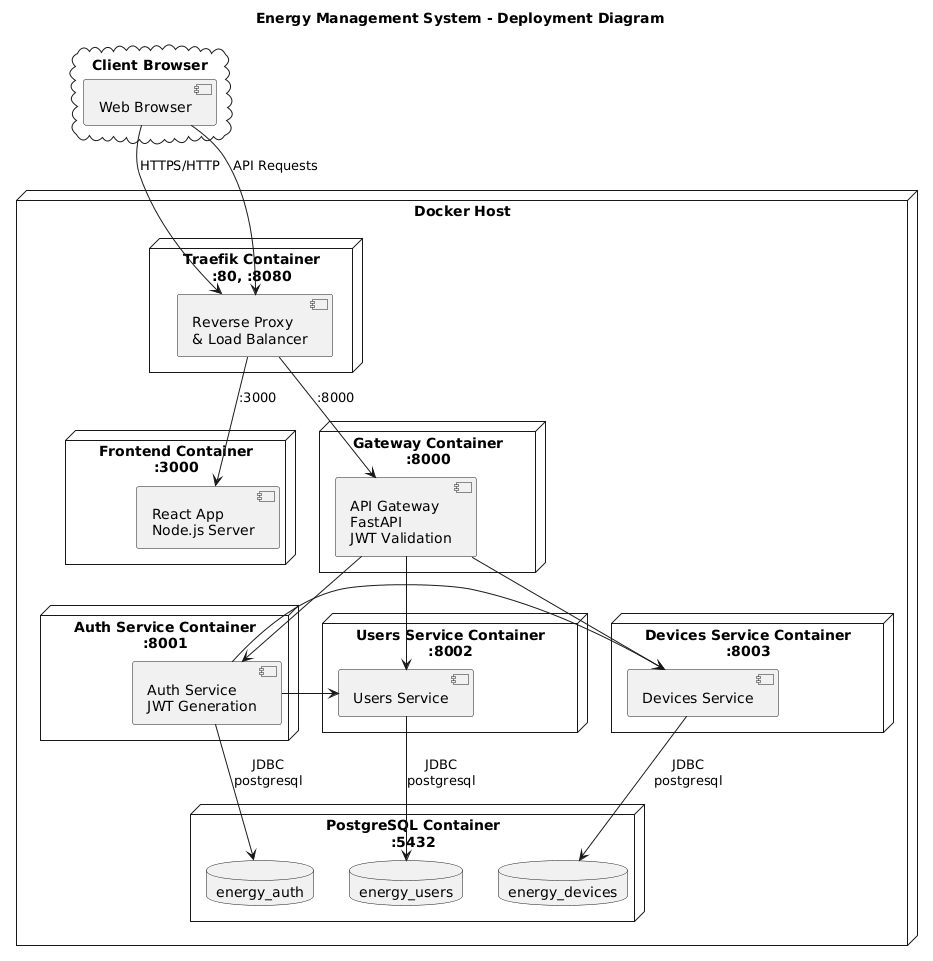

The diagram above was rendered by PlantUML. Its source (embedded in the PNG):
@startuml
!define CONTAINER rectangle
!define NODE node

title Energy Management System - Deployment Diagram

cloud "Client Browser" {
  [Web Browser] as browser
}

node "Docker Host" {
  
  node "Traefik Container\n:80, :8080" as traefik {
    [Reverse Proxy\n& Load Balancer] as proxy
  }
  
  node "Frontend Container\n:3000" as frontend_container {
    [React App\nNode.js Server] as frontend
  }
  
  node "Gateway Container\n:8000" as gateway_container {
    [API Gateway\nFastAPI\nJWT Validation] as gateway
  }
  
   node "Auth Service Container\n:8001" as auth_container {
    [Auth Service\nJWT Generation] as auth
  }
  
  node "Users Service Container\n:8002" as users_container {
    [Users Service] as users
  }
  
  node "Devices Service Container\n:8003" as devices_container {
    [Devices Service] as devices
  }
  
  node "PostgreSQL Container\n:5432" as db_container {
    database "energy_auth" as db_auth
    database "energy_users" as db_users
    database "energy_devices" as db_devices
  }
}

' Network connections
browser -down-> proxy : HTTPS/HTTP
proxy -down-> frontend : :3000
browser -down-> proxy : API Requests
proxy -down-> gateway : :8000

gateway -down-> auth 
gateway -down-> users 
gateway -down-> devices 

auth -right-> users 
auth -right-> devices 

auth -down-> db_auth : JDBC\npostgresql
users -down-> db_users : JDBC\npostgresql
devices -down-> db_devices : JDBC\npostgresql
@enduml